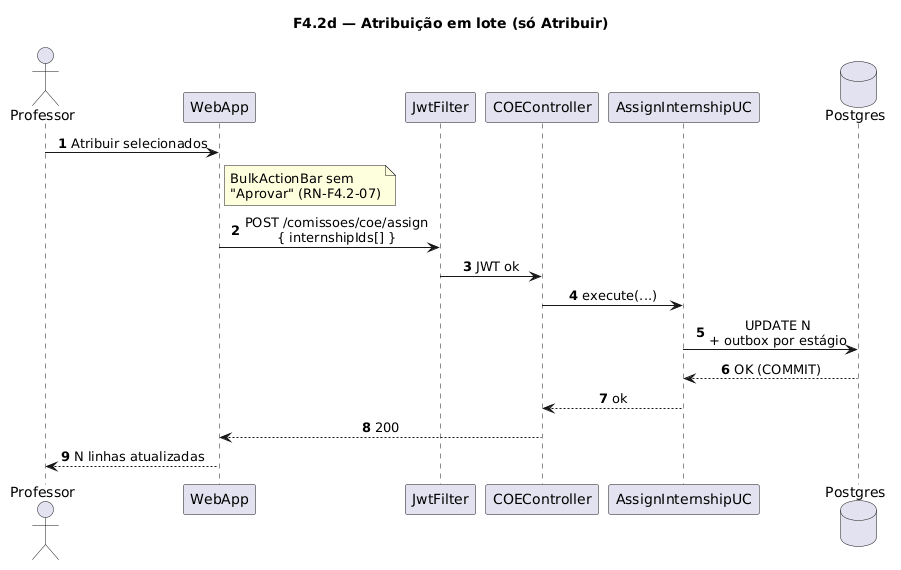

The diagram above was rendered by PlantUML. Its source (embedded in the PNG):
@startuml
title F4.2d — Atribuição em lote (só Atribuir)
skinparam sequenceMessageAlign center
skinparam responseMessageBelowArrow true
skinparam maxMessageSize 220
autonumber

actor "Professor" as Prof
participant "WebApp" as WebApp
participant "JwtFilter" as Jwt
participant "COEController" as Ctrl
participant "AssignInternshipUC" as UC
database "Postgres" as Postgres

Prof -> WebApp: Atribuir selecionados
note right of WebApp
  BulkActionBar sem
  "Aprovar" (RN-F4.2-07)
end note
WebApp -> Jwt: POST /comissoes/coe/assign\n{ internshipIds[] }
Jwt -> Ctrl: JWT ok
Ctrl -> UC: execute(...)
UC -> Postgres: UPDATE N\n+ outbox por estágio
Postgres --> UC: OK (COMMIT)
UC --> Ctrl: ok
Ctrl --> WebApp: 200
WebApp --> Prof: N linhas atualizadas
@enduml